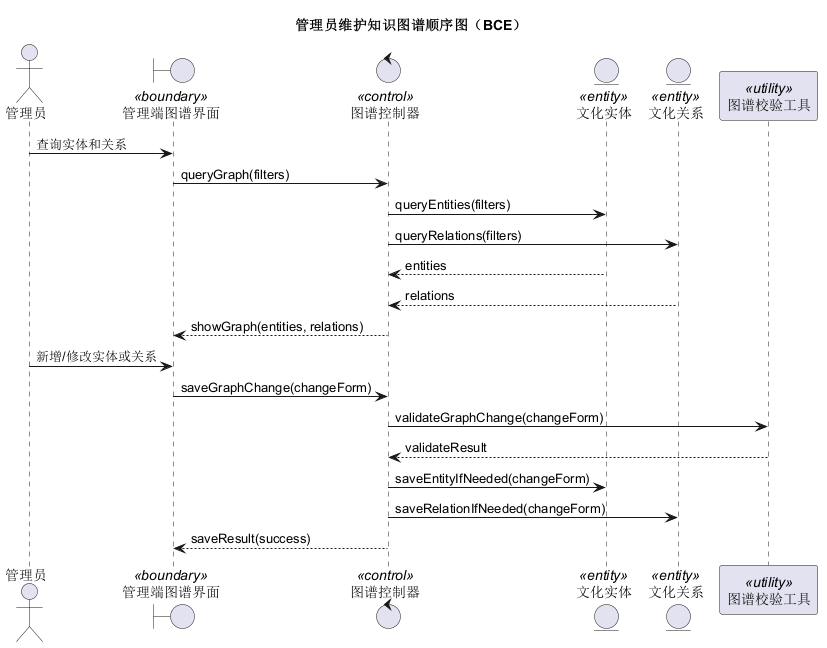

The diagram above was rendered by PlantUML. Its source (embedded in the PNG):
@startuml
title 管理员维护知识图谱顺序图（BCE）
actor 管理员
boundary "管理端图谱界面" as UI <<boundary>>
control "图谱控制器" as GraphCtl <<control>>
entity "文化实体" as Entity <<entity>>
entity "文化关系" as Relation <<entity>>
participant "图谱校验工具" as Validator <<utility>>

管理员 -> UI : 查询实体和关系
UI -> GraphCtl : queryGraph(filters)
GraphCtl -> Entity : queryEntities(filters)
GraphCtl -> Relation : queryRelations(filters)
Entity --> GraphCtl : entities
Relation --> GraphCtl : relations
GraphCtl --> UI : showGraph(entities, relations)
管理员 -> UI : 新增/修改实体或关系
UI -> GraphCtl : saveGraphChange(changeForm)
GraphCtl -> Validator : validateGraphChange(changeForm)
Validator --> GraphCtl : validateResult
GraphCtl -> Entity : saveEntityIfNeeded(changeForm)
GraphCtl -> Relation : saveRelationIfNeeded(changeForm)
GraphCtl --> UI : saveResult(success)
@enduml